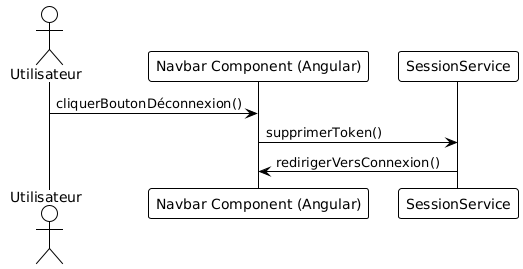

The diagram above was rendered by PlantUML. Its source (embedded in the PNG):
@startuml
!theme plain
actor Utilisateur
participant "Navbar Component (Angular)" as Frontend
participant "SessionService" as Service

Utilisateur -> Frontend : cliquerBoutonDéconnexion()
Frontend -> Service : supprimerToken()
Service -> Frontend : redirigerVersConnexion()
@enduml